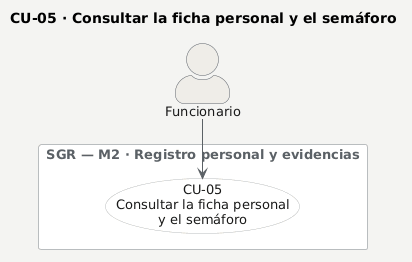

The diagram above was rendered by PlantUML. Its source (embedded in the PNG):
@startuml
' CU-05 · Consultar la ficha personal y el semáforo — caso de uso detallado.
' El caso con su actor, sus casos incluidos y sus casos de extensión.
' La explicación de cada paso va en la FICHA, no en el diagrama: la
' rúbrica §5.4 pide el detalle en la ficha textual (casos-uso-detalle.md).
title CU-05 · Consultar la ficha personal y el semáforo

skinparam backgroundColor #F4F4F2
skinparam shadowing false
skinparam defaultFontName Arial
skinparam defaultFontSize 13
skinparam ArrowColor #5B6166
skinparam ArrowFontColor #5B6166
skinparam ArrowFontSize 11
skinparam actorStyle awesome
skinparam actor {
  BackgroundColor #EFEDE8
  BorderColor #5B6166
  FontColor #1A1A1A
}
skinparam usecase {
  BackgroundColor #FFFFFF
  BorderColor #B9BDBF
  FontColor #1A1A1A
}
skinparam rectangle {
  BackgroundColor #FAFAF8
  BorderColor #B9BDBF
  FontColor #5B6166
}

actor "Funcionario" as FUN

rectangle "**SGR** — M2 · Registro personal y evidencias" #FFFFFF {
  usecase "CU-05\nConsultar la ficha personal\ny el semáforo" as CU05
}

FUN --> CU05
@enduml